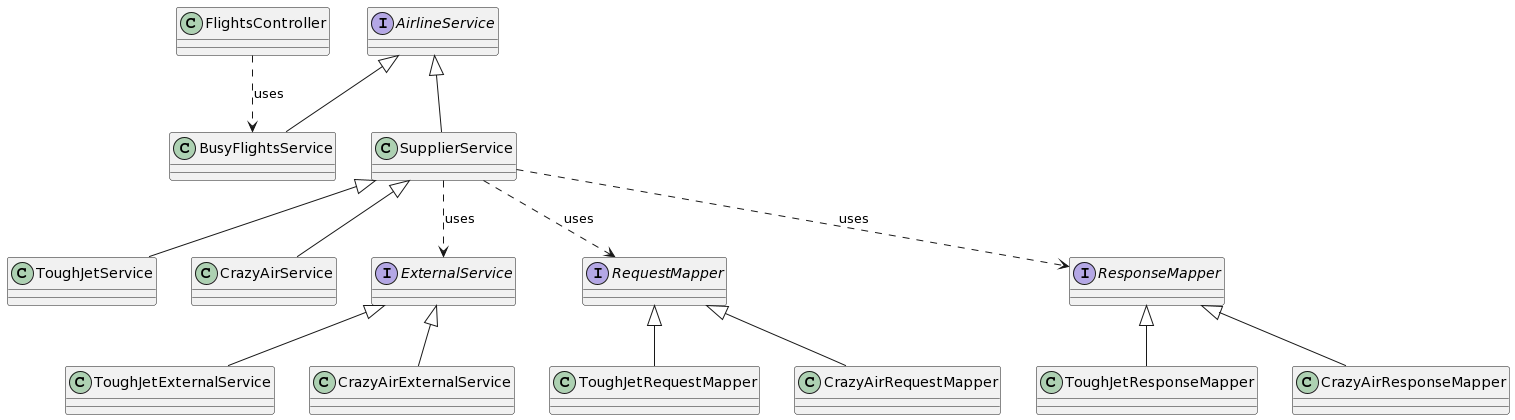

The diagram above was rendered by PlantUML. Its source (embedded in the PNG):
@startuml
class FlightsController
class BusyFlightsService
FlightsController ..> BusyFlightsService: uses

interface AirlineService
class SupplierService
class ToughJetService
class CrazyAirService

AirlineService <|-- BusyFlightsService
AirlineService <|-- SupplierService
SupplierService <|-- ToughJetService
SupplierService <|-- CrazyAirService

interface ExternalService
class ToughJetExternalService
class CrazyAirExternalService

ExternalService <|-- ToughJetExternalService
ExternalService <|-- CrazyAirExternalService

interface RequestMapper
class ToughJetRequestMapper
class CrazyAirRequestMapper

RequestMapper <|-- ToughJetRequestMapper
RequestMapper <|-- CrazyAirRequestMapper

interface ResponseMapper
class ToughJetResponseMapper
class CrazyAirResponseMapper

ResponseMapper <|-- ToughJetResponseMapper
ResponseMapper <|-- CrazyAirResponseMapper


SupplierService ..> RequestMapper: uses
SupplierService ..> ExternalService: uses
SupplierService ..> ResponseMapper: uses
@enduml